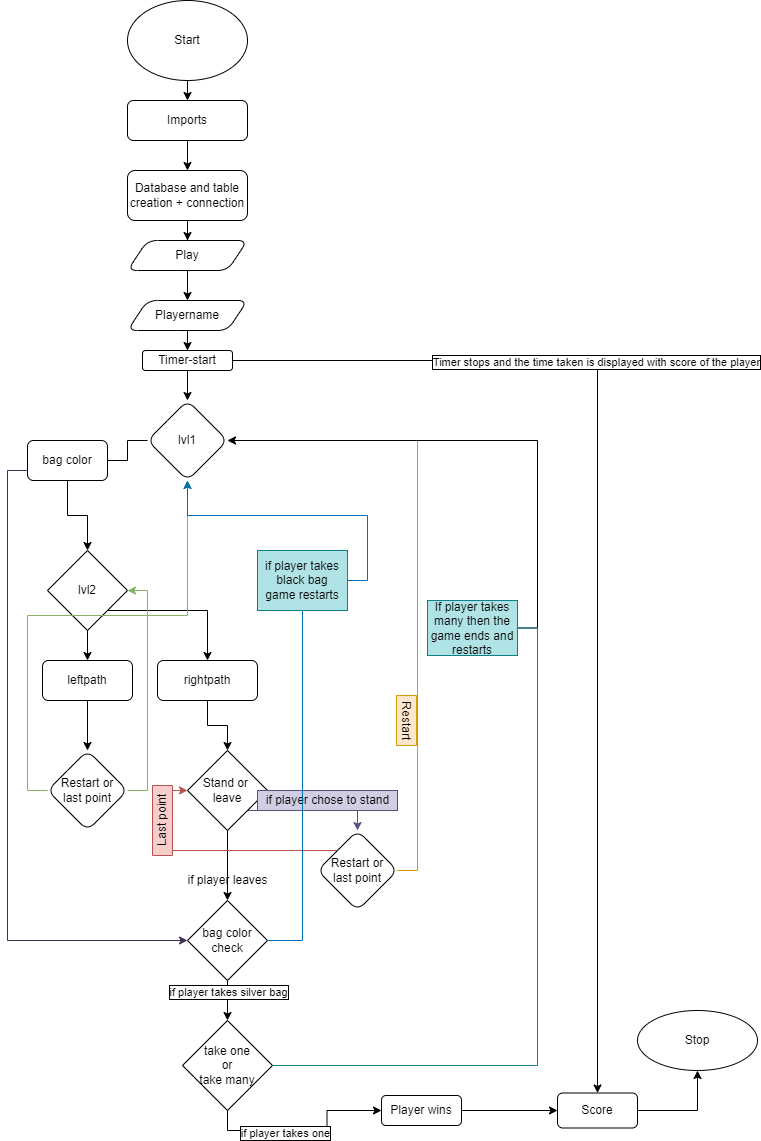

The diagram above was exported from draw.io. Its source (the exported page's mxGraphModel, read from the mxfile embedded in the PNG):
<mxGraphModel dx="1422" dy="794" grid="1" gridSize="10" guides="1" tooltips="1" connect="1" arrows="1" fold="1" page="1" pageScale="1" pageWidth="827" pageHeight="1169" background="#ffffff" math="0" shadow="0">
  <root>
    <mxCell id="WIyWlLk6GJQsqaUBKTNV-0" />
    <mxCell id="WIyWlLk6GJQsqaUBKTNV-1" parent="WIyWlLk6GJQsqaUBKTNV-0" />
    <mxCell id="p8Y_kX-JVGZn6wTFlwzs-7" value="" style="edgeStyle=orthogonalEdgeStyle;rounded=0;orthogonalLoop=1;jettySize=auto;html=1;" parent="WIyWlLk6GJQsqaUBKTNV-1" source="WIyWlLk6GJQsqaUBKTNV-3" target="p8Y_kX-JVGZn6wTFlwzs-6" edge="1">
      <mxGeometry relative="1" as="geometry" />
    </mxCell>
    <mxCell id="WIyWlLk6GJQsqaUBKTNV-3" value="Imports" style="rounded=1;whiteSpace=wrap;html=1;fontSize=12;glass=0;strokeWidth=1;shadow=0;" parent="WIyWlLk6GJQsqaUBKTNV-1" vertex="1">
      <mxGeometry x="160" y="110" width="120" height="40" as="geometry" />
    </mxCell>
    <mxCell id="p8Y_kX-JVGZn6wTFlwzs-0" value="Start" style="ellipse;whiteSpace=wrap;html=1;" parent="WIyWlLk6GJQsqaUBKTNV-1" vertex="1">
      <mxGeometry x="160" y="10" width="120" height="80" as="geometry" />
    </mxCell>
    <mxCell id="p8Y_kX-JVGZn6wTFlwzs-1" value="" style="endArrow=classic;html=1;rounded=0;" parent="WIyWlLk6GJQsqaUBKTNV-1" source="p8Y_kX-JVGZn6wTFlwzs-0" target="WIyWlLk6GJQsqaUBKTNV-3" edge="1">
      <mxGeometry width="50" height="50" relative="1" as="geometry">
        <mxPoint x="390" y="430" as="sourcePoint" />
        <mxPoint x="440" y="380" as="targetPoint" />
      </mxGeometry>
    </mxCell>
    <mxCell id="p8Y_kX-JVGZn6wTFlwzs-11" value="" style="edgeStyle=orthogonalEdgeStyle;rounded=0;orthogonalLoop=1;jettySize=auto;html=1;" parent="WIyWlLk6GJQsqaUBKTNV-1" source="p8Y_kX-JVGZn6wTFlwzs-6" target="p8Y_kX-JVGZn6wTFlwzs-10" edge="1">
      <mxGeometry relative="1" as="geometry" />
    </mxCell>
    <mxCell id="p8Y_kX-JVGZn6wTFlwzs-6" value="Database and table creation + connection" style="whiteSpace=wrap;html=1;rounded=1;glass=0;strokeWidth=1;shadow=0;" parent="WIyWlLk6GJQsqaUBKTNV-1" vertex="1">
      <mxGeometry x="160" y="180" width="120" height="50" as="geometry" />
    </mxCell>
    <mxCell id="p8Y_kX-JVGZn6wTFlwzs-13" value="" style="edgeStyle=orthogonalEdgeStyle;rounded=0;orthogonalLoop=1;jettySize=auto;html=1;" parent="WIyWlLk6GJQsqaUBKTNV-1" source="p8Y_kX-JVGZn6wTFlwzs-10" target="p8Y_kX-JVGZn6wTFlwzs-12" edge="1">
      <mxGeometry relative="1" as="geometry" />
    </mxCell>
    <mxCell id="p8Y_kX-JVGZn6wTFlwzs-10" value="Play" style="shape=parallelogram;perimeter=parallelogramPerimeter;whiteSpace=wrap;html=1;fixedSize=1;rounded=1;glass=0;strokeWidth=1;shadow=0;" parent="WIyWlLk6GJQsqaUBKTNV-1" vertex="1">
      <mxGeometry x="160" y="250" width="120" height="30" as="geometry" />
    </mxCell>
    <mxCell id="p8Y_kX-JVGZn6wTFlwzs-16" value="" style="edgeStyle=orthogonalEdgeStyle;rounded=0;orthogonalLoop=1;jettySize=auto;html=1;" parent="WIyWlLk6GJQsqaUBKTNV-1" source="p8Y_kX-JVGZn6wTFlwzs-12" target="p8Y_kX-JVGZn6wTFlwzs-15" edge="1">
      <mxGeometry relative="1" as="geometry" />
    </mxCell>
    <mxCell id="p8Y_kX-JVGZn6wTFlwzs-12" value="Playername" style="shape=parallelogram;perimeter=parallelogramPerimeter;whiteSpace=wrap;html=1;fixedSize=1;rounded=1;glass=0;strokeWidth=1;shadow=0;" parent="WIyWlLk6GJQsqaUBKTNV-1" vertex="1">
      <mxGeometry x="160" y="310" width="120" height="30" as="geometry" />
    </mxCell>
    <mxCell id="p8Y_kX-JVGZn6wTFlwzs-22" value="" style="edgeStyle=orthogonalEdgeStyle;rounded=0;orthogonalLoop=1;jettySize=auto;html=1;" parent="WIyWlLk6GJQsqaUBKTNV-1" source="p8Y_kX-JVGZn6wTFlwzs-15" target="p8Y_kX-JVGZn6wTFlwzs-21" edge="1">
      <mxGeometry relative="1" as="geometry" />
    </mxCell>
    <mxCell id="XfeRsvU4TflvtFHWEsm--0" style="edgeStyle=orthogonalEdgeStyle;rounded=0;orthogonalLoop=1;jettySize=auto;html=1;exitX=1;exitY=0.5;exitDx=0;exitDy=0;entryX=0.5;entryY=0;entryDx=0;entryDy=0;" edge="1" parent="WIyWlLk6GJQsqaUBKTNV-1" source="p8Y_kX-JVGZn6wTFlwzs-15" target="p8Y_kX-JVGZn6wTFlwzs-97">
      <mxGeometry relative="1" as="geometry" />
    </mxCell>
    <mxCell id="XfeRsvU4TflvtFHWEsm--1" value="Timer stops and the time taken is displayed with score of the player" style="edgeLabel;html=1;align=center;verticalAlign=middle;resizable=0;points=[];labelBorderColor=default;" vertex="1" connectable="0" parent="XfeRsvU4TflvtFHWEsm--0">
      <mxGeometry x="-0.3385" y="-1" relative="1" as="geometry">
        <mxPoint as="offset" />
      </mxGeometry>
    </mxCell>
    <mxCell id="p8Y_kX-JVGZn6wTFlwzs-15" value="Timer-start" style="whiteSpace=wrap;html=1;rounded=1;glass=0;strokeWidth=1;shadow=0;" parent="WIyWlLk6GJQsqaUBKTNV-1" vertex="1">
      <mxGeometry x="175" y="360" width="90" height="20" as="geometry" />
    </mxCell>
    <mxCell id="p8Y_kX-JVGZn6wTFlwzs-24" value="" style="edgeStyle=orthogonalEdgeStyle;rounded=0;orthogonalLoop=1;jettySize=auto;html=1;startArrow=none;" parent="WIyWlLk6GJQsqaUBKTNV-1" source="p8Y_kX-JVGZn6wTFlwzs-70" target="p8Y_kX-JVGZn6wTFlwzs-29" edge="1">
      <mxGeometry relative="1" as="geometry">
        <mxPoint x="120" y="560" as="targetPoint" />
      </mxGeometry>
    </mxCell>
    <mxCell id="p8Y_kX-JVGZn6wTFlwzs-21" value="lvl1" style="rhombus;whiteSpace=wrap;html=1;rounded=1;glass=0;strokeWidth=1;shadow=0;" parent="WIyWlLk6GJQsqaUBKTNV-1" vertex="1">
      <mxGeometry x="180" y="410" width="80" height="80" as="geometry" />
    </mxCell>
    <mxCell id="p8Y_kX-JVGZn6wTFlwzs-44" style="edgeStyle=orthogonalEdgeStyle;rounded=0;orthogonalLoop=1;jettySize=auto;html=1;exitX=1;exitY=1;exitDx=0;exitDy=0;entryX=0.5;entryY=0;entryDx=0;entryDy=0;" parent="WIyWlLk6GJQsqaUBKTNV-1" source="p8Y_kX-JVGZn6wTFlwzs-29" target="p8Y_kX-JVGZn6wTFlwzs-43" edge="1">
      <mxGeometry relative="1" as="geometry" />
    </mxCell>
    <mxCell id="p8Y_kX-JVGZn6wTFlwzs-48" style="edgeStyle=orthogonalEdgeStyle;rounded=0;orthogonalLoop=1;jettySize=auto;html=1;exitX=0.5;exitY=1;exitDx=0;exitDy=0;" parent="WIyWlLk6GJQsqaUBKTNV-1" source="p8Y_kX-JVGZn6wTFlwzs-29" target="p8Y_kX-JVGZn6wTFlwzs-33" edge="1">
      <mxGeometry relative="1" as="geometry" />
    </mxCell>
    <mxCell id="p8Y_kX-JVGZn6wTFlwzs-29" value="lvl2" style="rhombus;whiteSpace=wrap;html=1;" parent="WIyWlLk6GJQsqaUBKTNV-1" vertex="1">
      <mxGeometry x="80" y="560" width="80" height="80" as="geometry" />
    </mxCell>
    <mxCell id="p8Y_kX-JVGZn6wTFlwzs-37" value="" style="edgeStyle=orthogonalEdgeStyle;rounded=0;orthogonalLoop=1;jettySize=auto;html=1;" parent="WIyWlLk6GJQsqaUBKTNV-1" source="p8Y_kX-JVGZn6wTFlwzs-33" target="p8Y_kX-JVGZn6wTFlwzs-36" edge="1">
      <mxGeometry relative="1" as="geometry" />
    </mxCell>
    <mxCell id="p8Y_kX-JVGZn6wTFlwzs-33" value="leftpath" style="rounded=1;whiteSpace=wrap;html=1;" parent="WIyWlLk6GJQsqaUBKTNV-1" vertex="1">
      <mxGeometry x="75" y="670" width="90" height="40" as="geometry" />
    </mxCell>
    <mxCell id="p8Y_kX-JVGZn6wTFlwzs-42" style="edgeStyle=orthogonalEdgeStyle;rounded=0;orthogonalLoop=1;jettySize=auto;html=1;exitX=1;exitY=0.5;exitDx=0;exitDy=0;entryX=1;entryY=0.5;entryDx=0;entryDy=0;fillColor=#d5e8d4;strokeColor=#82b366;" parent="WIyWlLk6GJQsqaUBKTNV-1" source="p8Y_kX-JVGZn6wTFlwzs-36" target="p8Y_kX-JVGZn6wTFlwzs-29" edge="1">
      <mxGeometry relative="1" as="geometry" />
    </mxCell>
    <mxCell id="p8Y_kX-JVGZn6wTFlwzs-49" style="edgeStyle=orthogonalEdgeStyle;rounded=0;orthogonalLoop=1;jettySize=auto;html=1;exitX=0;exitY=0.5;exitDx=0;exitDy=0;fillColor=#d5e8d4;strokeColor=#82b366;" parent="WIyWlLk6GJQsqaUBKTNV-1" source="p8Y_kX-JVGZn6wTFlwzs-36" target="p8Y_kX-JVGZn6wTFlwzs-21" edge="1">
      <mxGeometry relative="1" as="geometry" />
    </mxCell>
    <mxCell id="p8Y_kX-JVGZn6wTFlwzs-36" value="Restart or&lt;br&gt;last point" style="rhombus;whiteSpace=wrap;html=1;rounded=1;" parent="WIyWlLk6GJQsqaUBKTNV-1" vertex="1">
      <mxGeometry x="80" y="760" width="80" height="80" as="geometry" />
    </mxCell>
    <mxCell id="p8Y_kX-JVGZn6wTFlwzs-50" style="edgeStyle=orthogonalEdgeStyle;rounded=0;orthogonalLoop=1;jettySize=auto;html=1;exitX=0.5;exitY=1;exitDx=0;exitDy=0;" parent="WIyWlLk6GJQsqaUBKTNV-1" source="p8Y_kX-JVGZn6wTFlwzs-43" target="p8Y_kX-JVGZn6wTFlwzs-46" edge="1">
      <mxGeometry relative="1" as="geometry" />
    </mxCell>
    <mxCell id="p8Y_kX-JVGZn6wTFlwzs-43" value="rightpath" style="rounded=1;whiteSpace=wrap;html=1;" parent="WIyWlLk6GJQsqaUBKTNV-1" vertex="1">
      <mxGeometry x="190" y="670" width="100" height="40" as="geometry" />
    </mxCell>
    <mxCell id="p8Y_kX-JVGZn6wTFlwzs-58" style="edgeStyle=orthogonalEdgeStyle;rounded=0;orthogonalLoop=1;jettySize=auto;html=1;exitX=0;exitY=1;exitDx=0;exitDy=0;entryX=0.5;entryY=0;entryDx=0;entryDy=0;fillColor=#d0cee2;strokeColor=#56517e;" parent="WIyWlLk6GJQsqaUBKTNV-1" source="p8Y_kX-JVGZn6wTFlwzs-46" target="p8Y_kX-JVGZn6wTFlwzs-54" edge="1">
      <mxGeometry relative="1" as="geometry" />
    </mxCell>
    <mxCell id="p8Y_kX-JVGZn6wTFlwzs-68" value="" style="edgeStyle=orthogonalEdgeStyle;rounded=0;orthogonalLoop=1;jettySize=auto;html=1;" parent="WIyWlLk6GJQsqaUBKTNV-1" source="p8Y_kX-JVGZn6wTFlwzs-46" edge="1">
      <mxGeometry relative="1" as="geometry">
        <mxPoint x="260" y="910" as="targetPoint" />
      </mxGeometry>
    </mxCell>
    <mxCell id="p8Y_kX-JVGZn6wTFlwzs-46" value="Stand or&amp;nbsp;&lt;br&gt;leave" style="rhombus;whiteSpace=wrap;html=1;" parent="WIyWlLk6GJQsqaUBKTNV-1" vertex="1">
      <mxGeometry x="220" y="760" width="80" height="80" as="geometry" />
    </mxCell>
    <mxCell id="p8Y_kX-JVGZn6wTFlwzs-60" style="edgeStyle=orthogonalEdgeStyle;rounded=0;orthogonalLoop=1;jettySize=auto;html=1;exitX=1;exitY=0.5;exitDx=0;exitDy=0;entryX=1;entryY=0.5;entryDx=0;entryDy=0;fillColor=#ffe6cc;strokeColor=#d79b00;" parent="WIyWlLk6GJQsqaUBKTNV-1" source="p8Y_kX-JVGZn6wTFlwzs-54" target="p8Y_kX-JVGZn6wTFlwzs-21" edge="1">
      <mxGeometry relative="1" as="geometry" />
    </mxCell>
    <mxCell id="p8Y_kX-JVGZn6wTFlwzs-62" style="edgeStyle=orthogonalEdgeStyle;rounded=0;orthogonalLoop=1;jettySize=auto;html=1;exitX=0;exitY=0;exitDx=0;exitDy=0;entryX=0;entryY=0.5;entryDx=0;entryDy=0;fillColor=#f8cecc;strokeColor=#b85450;" parent="WIyWlLk6GJQsqaUBKTNV-1" source="p8Y_kX-JVGZn6wTFlwzs-54" target="p8Y_kX-JVGZn6wTFlwzs-46" edge="1">
      <mxGeometry relative="1" as="geometry" />
    </mxCell>
    <mxCell id="p8Y_kX-JVGZn6wTFlwzs-54" value="Restart or&lt;br&gt;last point" style="rhombus;whiteSpace=wrap;html=1;rounded=1;" parent="WIyWlLk6GJQsqaUBKTNV-1" vertex="1">
      <mxGeometry x="350" y="840" width="80" height="80" as="geometry" />
    </mxCell>
    <mxCell id="p8Y_kX-JVGZn6wTFlwzs-59" value="if player chose to stand" style="text;html=1;align=center;verticalAlign=middle;resizable=0;points=[];autosize=1;strokeColor=#56517e;fillColor=#d0cee2;" parent="WIyWlLk6GJQsqaUBKTNV-1" vertex="1">
      <mxGeometry x="290" y="800" width="140" height="20" as="geometry" />
    </mxCell>
    <mxCell id="p8Y_kX-JVGZn6wTFlwzs-63" value="Last point&lt;br&gt;" style="text;html=1;align=center;verticalAlign=middle;resizable=0;points=[];autosize=1;strokeColor=#b85450;fillColor=#f8cecc;rotation=-90;" parent="WIyWlLk6GJQsqaUBKTNV-1" vertex="1">
      <mxGeometry x="160" y="820" width="70" height="20" as="geometry" />
    </mxCell>
    <mxCell id="p8Y_kX-JVGZn6wTFlwzs-65" value="Restart&lt;br&gt;" style="text;html=1;align=center;verticalAlign=middle;resizable=0;points=[];autosize=1;strokeColor=#d79b00;fillColor=#ffe6cc;rotation=90;" parent="WIyWlLk6GJQsqaUBKTNV-1" vertex="1">
      <mxGeometry x="414" y="720" width="50" height="20" as="geometry" />
    </mxCell>
    <mxCell id="p8Y_kX-JVGZn6wTFlwzs-69" value="if player leaves" style="text;html=1;align=center;verticalAlign=middle;resizable=0;points=[];autosize=1;strokeColor=none;fillColor=none;" parent="WIyWlLk6GJQsqaUBKTNV-1" vertex="1">
      <mxGeometry x="210" y="880" width="100" height="20" as="geometry" />
    </mxCell>
    <mxCell id="p8Y_kX-JVGZn6wTFlwzs-80" style="edgeStyle=orthogonalEdgeStyle;rounded=0;orthogonalLoop=1;jettySize=auto;html=1;exitX=0;exitY=0.75;exitDx=0;exitDy=0;entryX=0;entryY=0.5;entryDx=0;entryDy=0;fillColor=#76608a;strokeColor=#432D57;" parent="WIyWlLk6GJQsqaUBKTNV-1" source="p8Y_kX-JVGZn6wTFlwzs-70" target="p8Y_kX-JVGZn6wTFlwzs-79" edge="1">
      <mxGeometry relative="1" as="geometry" />
    </mxCell>
    <mxCell id="p8Y_kX-JVGZn6wTFlwzs-70" value="bag color" style="rounded=1;whiteSpace=wrap;html=1;" parent="WIyWlLk6GJQsqaUBKTNV-1" vertex="1">
      <mxGeometry x="60" y="450" width="80" height="40" as="geometry" />
    </mxCell>
    <mxCell id="p8Y_kX-JVGZn6wTFlwzs-71" value="" style="edgeStyle=orthogonalEdgeStyle;rounded=0;orthogonalLoop=1;jettySize=auto;html=1;endArrow=none;" parent="WIyWlLk6GJQsqaUBKTNV-1" source="p8Y_kX-JVGZn6wTFlwzs-21" target="p8Y_kX-JVGZn6wTFlwzs-70" edge="1">
      <mxGeometry relative="1" as="geometry">
        <mxPoint x="180" y="450" as="sourcePoint" />
        <mxPoint x="120" y="560" as="targetPoint" />
      </mxGeometry>
    </mxCell>
    <mxCell id="p8Y_kX-JVGZn6wTFlwzs-82" style="edgeStyle=orthogonalEdgeStyle;rounded=0;orthogonalLoop=1;jettySize=auto;html=1;exitX=1;exitY=0.5;exitDx=0;exitDy=0;fillColor=#1ba1e2;strokeColor=#006EAF;startArrow=none;" parent="WIyWlLk6GJQsqaUBKTNV-1" source="p8Y_kX-JVGZn6wTFlwzs-83" target="p8Y_kX-JVGZn6wTFlwzs-21" edge="1">
      <mxGeometry relative="1" as="geometry" />
    </mxCell>
    <mxCell id="p8Y_kX-JVGZn6wTFlwzs-86" value="" style="edgeStyle=orthogonalEdgeStyle;rounded=0;orthogonalLoop=1;jettySize=auto;html=1;" parent="WIyWlLk6GJQsqaUBKTNV-1" source="p8Y_kX-JVGZn6wTFlwzs-79" target="p8Y_kX-JVGZn6wTFlwzs-85" edge="1">
      <mxGeometry relative="1" as="geometry" />
    </mxCell>
    <mxCell id="p8Y_kX-JVGZn6wTFlwzs-87" value="if player takes silver bag" style="edgeLabel;html=1;align=center;verticalAlign=middle;resizable=0;points=[];labelBorderColor=default;" parent="p8Y_kX-JVGZn6wTFlwzs-86" vertex="1" connectable="0">
      <mxGeometry x="-0.4353" relative="1" as="geometry">
        <mxPoint as="offset" />
      </mxGeometry>
    </mxCell>
    <mxCell id="p8Y_kX-JVGZn6wTFlwzs-79" value="bag color&lt;br&gt;check" style="rhombus;whiteSpace=wrap;html=1;" parent="WIyWlLk6GJQsqaUBKTNV-1" vertex="1">
      <mxGeometry x="220" y="910" width="80" height="80" as="geometry" />
    </mxCell>
    <mxCell id="p8Y_kX-JVGZn6wTFlwzs-81" style="edgeStyle=orthogonalEdgeStyle;rounded=0;orthogonalLoop=1;jettySize=auto;html=1;exitX=0.5;exitY=1;exitDx=0;exitDy=0;" parent="WIyWlLk6GJQsqaUBKTNV-1" source="p8Y_kX-JVGZn6wTFlwzs-79" target="p8Y_kX-JVGZn6wTFlwzs-79" edge="1">
      <mxGeometry relative="1" as="geometry" />
    </mxCell>
    <mxCell id="p8Y_kX-JVGZn6wTFlwzs-83" value="if player takes black bag&lt;br&gt;game restarts" style="text;html=1;align=center;verticalAlign=middle;whiteSpace=wrap;rounded=0;fillColor=#b0e3e6;strokeColor=#0e8088;" parent="WIyWlLk6GJQsqaUBKTNV-1" vertex="1">
      <mxGeometry x="290" y="560" width="90" height="60" as="geometry" />
    </mxCell>
    <mxCell id="p8Y_kX-JVGZn6wTFlwzs-84" value="" style="edgeStyle=orthogonalEdgeStyle;rounded=0;orthogonalLoop=1;jettySize=auto;html=1;exitX=1;exitY=0.5;exitDx=0;exitDy=0;fillColor=#1ba1e2;strokeColor=#006EAF;endArrow=none;" parent="WIyWlLk6GJQsqaUBKTNV-1" source="p8Y_kX-JVGZn6wTFlwzs-79" target="p8Y_kX-JVGZn6wTFlwzs-83" edge="1">
      <mxGeometry relative="1" as="geometry">
        <mxPoint x="300" y="950" as="sourcePoint" />
        <mxPoint x="220" y="490" as="targetPoint" />
      </mxGeometry>
    </mxCell>
    <mxCell id="p8Y_kX-JVGZn6wTFlwzs-88" style="edgeStyle=orthogonalEdgeStyle;rounded=0;orthogonalLoop=1;jettySize=auto;html=1;exitX=1;exitY=0.5;exitDx=0;exitDy=0;entryX=1;entryY=0.5;entryDx=0;entryDy=0;startArrow=none;" parent="WIyWlLk6GJQsqaUBKTNV-1" source="p8Y_kX-JVGZn6wTFlwzs-89" target="p8Y_kX-JVGZn6wTFlwzs-21" edge="1">
      <mxGeometry relative="1" as="geometry" />
    </mxCell>
    <mxCell id="p8Y_kX-JVGZn6wTFlwzs-91" style="edgeStyle=orthogonalEdgeStyle;rounded=0;orthogonalLoop=1;jettySize=auto;html=1;exitX=0.5;exitY=1;exitDx=0;exitDy=0;entryX=0;entryY=0.5;entryDx=0;entryDy=0;" parent="WIyWlLk6GJQsqaUBKTNV-1" source="p8Y_kX-JVGZn6wTFlwzs-85" target="p8Y_kX-JVGZn6wTFlwzs-93" edge="1">
      <mxGeometry relative="1" as="geometry">
        <mxPoint x="590" y="1120" as="targetPoint" />
      </mxGeometry>
    </mxCell>
    <mxCell id="p8Y_kX-JVGZn6wTFlwzs-92" value="if player takes one" style="edgeLabel;html=1;align=center;verticalAlign=middle;resizable=0;points=[];labelBorderColor=default;" parent="p8Y_kX-JVGZn6wTFlwzs-91" vertex="1" connectable="0">
      <mxGeometry x="-0.2093" y="-2" relative="1" as="geometry">
        <mxPoint as="offset" />
      </mxGeometry>
    </mxCell>
    <mxCell id="p8Y_kX-JVGZn6wTFlwzs-85" value="take one&lt;br&gt;or&lt;br&gt;take many" style="rhombus;whiteSpace=wrap;html=1;" parent="WIyWlLk6GJQsqaUBKTNV-1" vertex="1">
      <mxGeometry x="215" y="1030" width="90" height="90" as="geometry" />
    </mxCell>
    <mxCell id="p8Y_kX-JVGZn6wTFlwzs-89" value="If player takes many then the game ends and restarts" style="text;html=1;strokeColor=#0e8088;fillColor=#b0e3e6;align=center;verticalAlign=middle;whiteSpace=wrap;rounded=0;labelBorderColor=none;" parent="WIyWlLk6GJQsqaUBKTNV-1" vertex="1">
      <mxGeometry x="460" y="610" width="90" height="55" as="geometry" />
    </mxCell>
    <mxCell id="p8Y_kX-JVGZn6wTFlwzs-90" value="" style="edgeStyle=orthogonalEdgeStyle;rounded=0;orthogonalLoop=1;jettySize=auto;html=1;exitX=1;exitY=0.5;exitDx=0;exitDy=0;entryX=1;entryY=0.5;entryDx=0;entryDy=0;endArrow=none;fillColor=#b0e3e6;strokeColor=#0e8088;" parent="WIyWlLk6GJQsqaUBKTNV-1" source="p8Y_kX-JVGZn6wTFlwzs-85" target="p8Y_kX-JVGZn6wTFlwzs-89" edge="1">
      <mxGeometry relative="1" as="geometry">
        <mxPoint x="305" y="1075" as="sourcePoint" />
        <mxPoint x="260" y="450" as="targetPoint" />
      </mxGeometry>
    </mxCell>
    <mxCell id="p8Y_kX-JVGZn6wTFlwzs-98" value="" style="edgeStyle=orthogonalEdgeStyle;rounded=0;orthogonalLoop=1;jettySize=auto;html=1;" parent="WIyWlLk6GJQsqaUBKTNV-1" source="p8Y_kX-JVGZn6wTFlwzs-93" target="p8Y_kX-JVGZn6wTFlwzs-97" edge="1">
      <mxGeometry relative="1" as="geometry" />
    </mxCell>
    <mxCell id="p8Y_kX-JVGZn6wTFlwzs-93" value="Player wins" style="rounded=1;whiteSpace=wrap;html=1;labelBorderColor=none;" parent="WIyWlLk6GJQsqaUBKTNV-1" vertex="1">
      <mxGeometry x="414" y="1105" width="80" height="30" as="geometry" />
    </mxCell>
    <mxCell id="p8Y_kX-JVGZn6wTFlwzs-94" value="Stop" style="ellipse;whiteSpace=wrap;html=1;rounded=1;labelBorderColor=none;" parent="WIyWlLk6GJQsqaUBKTNV-1" vertex="1">
      <mxGeometry x="670" y="1020" width="120" height="60" as="geometry" />
    </mxCell>
    <mxCell id="p8Y_kX-JVGZn6wTFlwzs-99" style="edgeStyle=orthogonalEdgeStyle;rounded=0;orthogonalLoop=1;jettySize=auto;html=1;exitX=1;exitY=0.5;exitDx=0;exitDy=0;entryX=0.5;entryY=1;entryDx=0;entryDy=0;" parent="WIyWlLk6GJQsqaUBKTNV-1" source="p8Y_kX-JVGZn6wTFlwzs-97" target="p8Y_kX-JVGZn6wTFlwzs-94" edge="1">
      <mxGeometry relative="1" as="geometry" />
    </mxCell>
    <mxCell id="p8Y_kX-JVGZn6wTFlwzs-97" value="Score" style="whiteSpace=wrap;html=1;rounded=1;labelBorderColor=none;" parent="WIyWlLk6GJQsqaUBKTNV-1" vertex="1">
      <mxGeometry x="590" y="1102.5" width="80" height="35" as="geometry" />
    </mxCell>
  </root>
</mxGraphModel>